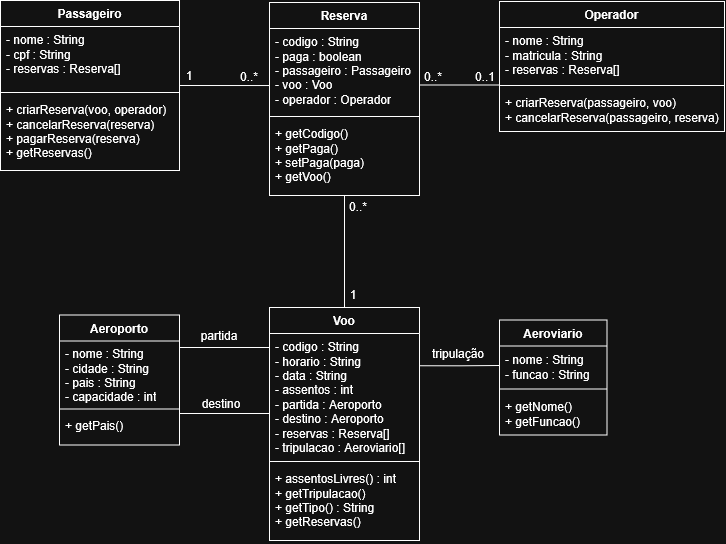

The diagram above was exported from draw.io. Its source (the exported page's mxGraphModel, read from the mxfile embedded in the PNG):
<mxGraphModel dx="1704" dy="905" grid="1" gridSize="10" guides="1" tooltips="1" connect="1" arrows="1" fold="1" page="1" pageScale="1" pageWidth="827" pageHeight="1169" math="0" shadow="0">
  <root>
    <mxCell id="0" />
    <mxCell id="1" parent="0" />
    <mxCell id="EJBQA3TzlH7F6eQ_R9ez-40" parent="1" style="swimlane;fontStyle=1;align=center;verticalAlign=top;childLayout=stackLayout;horizontal=1;startSize=26;horizontalStack=0;resizeParent=1;resizeParentMax=0;resizeLast=0;collapsible=1;marginBottom=0;whiteSpace=wrap;html=1;" value="&lt;div&gt;Passageiro&lt;/div&gt;" vertex="1">
      <mxGeometry height="170" width="179" x="40" y="300" as="geometry" />
    </mxCell>
    <mxCell id="EJBQA3TzlH7F6eQ_R9ez-41" parent="EJBQA3TzlH7F6eQ_R9ez-40" style="text;strokeColor=none;fillColor=none;align=left;verticalAlign=top;spacingLeft=4;spacingRight=4;overflow=hidden;rotatable=0;points=[[0,0.5],[1,0.5]];portConstraint=eastwest;whiteSpace=wrap;html=1;" value="&lt;div&gt;- nome : String&amp;nbsp;&lt;/div&gt;&lt;div&gt;- cpf : String&lt;/div&gt;&lt;div&gt;- reservas : Reserva[]&lt;/div&gt;&lt;div&gt;&lt;br&gt;&lt;/div&gt;" vertex="1">
      <mxGeometry height="62" width="179" y="26" as="geometry" />
    </mxCell>
    <mxCell id="EJBQA3TzlH7F6eQ_R9ez-42" parent="EJBQA3TzlH7F6eQ_R9ez-40" style="line;strokeWidth=1;fillColor=none;align=left;verticalAlign=middle;spacingTop=-1;spacingLeft=3;spacingRight=3;rotatable=0;labelPosition=right;points=[];portConstraint=eastwest;strokeColor=inherit;labelPerimeter=1;" value="" vertex="1">
      <mxGeometry height="8" width="179" y="88" as="geometry" />
    </mxCell>
    <mxCell id="EJBQA3TzlH7F6eQ_R9ez-43" parent="EJBQA3TzlH7F6eQ_R9ez-40" style="text;strokeColor=none;fillColor=none;align=left;verticalAlign=top;spacingLeft=4;spacingRight=4;overflow=hidden;rotatable=0;points=[[0,0.5],[1,0.5]];portConstraint=eastwest;whiteSpace=wrap;html=1;" value="+ criarReserva(voo, operador)&lt;br/&gt;+ cancelarReserva(reserva)&lt;br/&gt;+ pagarReserva(reserva)&lt;br/&gt;+ getReservas()" vertex="1">
      <mxGeometry height="74" width="179" y="96" as="geometry" />
    </mxCell>
    <mxCell id="EJBQA3TzlH7F6eQ_R9ez-44" edge="1" parent="1" style="edgeStyle=none;curved=1;rounded=0;curveGeometry=1;orthogonalLoop=1;jettySize=auto;html=1;exitX=0;exitY=0.75;exitDx=0;exitDy=0;entryX=1;entryY=0.5;entryDx=0;entryDy=0;fontSize=12;defaultLabelBackgroundColor=page;labelPadding=0 4;startSize=8;endSize=8;endArrow=none;endFill=0;">
      <mxGeometry relative="1" as="geometry">
        <mxPoint x="539" y="384.5" as="sourcePoint" />
        <mxPoint x="459" y="384.5" as="targetPoint" />
      </mxGeometry>
    </mxCell>
    <mxCell id="EJBQA3TzlH7F6eQ_R9ez-45" parent="1" style="swimlane;fontStyle=1;align=center;verticalAlign=top;childLayout=stackLayout;horizontal=1;startSize=26;horizontalStack=0;resizeParent=1;resizeParentMax=0;resizeLast=0;collapsible=1;marginBottom=0;whiteSpace=wrap;html=1;" value="Operador" vertex="1">
      <mxGeometry height="130" width="225" x="539" y="301" as="geometry" />
    </mxCell>
    <mxCell id="EJBQA3TzlH7F6eQ_R9ez-46" parent="EJBQA3TzlH7F6eQ_R9ez-45" style="text;strokeColor=none;fillColor=none;align=left;verticalAlign=top;spacingLeft=4;spacingRight=4;overflow=hidden;rotatable=0;points=[[0,0.5],[1,0.5]];portConstraint=eastwest;whiteSpace=wrap;html=1;" value="- nome : String&lt;br/&gt;- matricula : String&lt;br/&gt;- reservas : Reserva[]" vertex="1">
      <mxGeometry height="54" width="225" y="26" as="geometry" />
    </mxCell>
    <mxCell id="EJBQA3TzlH7F6eQ_R9ez-47" parent="EJBQA3TzlH7F6eQ_R9ez-45" style="line;strokeWidth=1;fillColor=none;align=left;verticalAlign=middle;spacingTop=-1;spacingLeft=3;spacingRight=3;rotatable=0;labelPosition=right;points=[];portConstraint=eastwest;strokeColor=inherit;labelPerimeter=1;" value="" vertex="1">
      <mxGeometry height="8" width="225" y="80" as="geometry" />
    </mxCell>
    <mxCell id="EJBQA3TzlH7F6eQ_R9ez-48" parent="EJBQA3TzlH7F6eQ_R9ez-45" style="text;strokeColor=none;fillColor=none;align=left;verticalAlign=top;spacingLeft=4;spacingRight=4;overflow=hidden;rotatable=0;points=[[0,0.5],[1,0.5]];portConstraint=eastwest;whiteSpace=wrap;html=1;" value="+ criarReserva(passageiro, voo)&lt;br/&gt;+ cancelarReserva(passageiro, reserva)" vertex="1">
      <mxGeometry height="42" width="225" y="88" as="geometry" />
    </mxCell>
    <mxCell id="EJBQA3TzlH7F6eQ_R9ez-49" edge="1" parent="1" source="EJBQA3TzlH7F6eQ_R9ez-50" style="edgeStyle=orthogonalEdgeStyle;rounded=0;orthogonalLoop=1;jettySize=auto;html=1;exitX=1;exitY=0.25;exitDx=0;exitDy=0;entryX=0;entryY=0.5;entryDx=0;entryDy=0;defaultLabelBackgroundColor=page;labelPadding=0 4;endArrow=none;endFill=0;" target="EJBQA3TzlH7F6eQ_R9ez-64">
      <mxGeometry relative="1" as="geometry" />
    </mxCell>
    <mxCell id="EJBQA3TzlH7F6eQ_R9ez-50" parent="1" style="swimlane;fontStyle=1;align=center;verticalAlign=top;childLayout=stackLayout;horizontal=1;startSize=26;horizontalStack=0;resizeParent=1;resizeParentMax=0;resizeLast=0;collapsible=1;marginBottom=0;whiteSpace=wrap;html=1;" value="Voo" vertex="1">
      <mxGeometry height="233" width="150" x="309" y="607" as="geometry" />
    </mxCell>
    <mxCell id="EJBQA3TzlH7F6eQ_R9ez-51" parent="EJBQA3TzlH7F6eQ_R9ez-50" style="text;strokeColor=none;fillColor=none;align=left;verticalAlign=top;spacingLeft=4;spacingRight=4;overflow=hidden;rotatable=0;points=[[0,0.5],[1,0.5]];portConstraint=eastwest;whiteSpace=wrap;html=1;" value="- codigo : String&lt;br/&gt;- horario : String&lt;br/&gt;- data : String&lt;br/&gt;- assentos : int&lt;br/&gt;- partida : Aeroporto&lt;br/&gt;- destino : Aeroporto&lt;br/&gt;- reservas : Reserva[]&lt;br/&gt;- tripulacao : Aeroviario[]" vertex="1">
      <mxGeometry height="124" width="150" y="26" as="geometry" />
    </mxCell>
    <mxCell id="EJBQA3TzlH7F6eQ_R9ez-52" parent="EJBQA3TzlH7F6eQ_R9ez-50" style="line;strokeWidth=1;fillColor=none;align=left;verticalAlign=middle;spacingTop=-1;spacingLeft=3;spacingRight=3;rotatable=0;labelPosition=right;points=[];portConstraint=eastwest;strokeColor=inherit;labelPerimeter=1;" value="" vertex="1">
      <mxGeometry height="8" width="150" y="150" as="geometry" />
    </mxCell>
    <mxCell id="EJBQA3TzlH7F6eQ_R9ez-53" parent="EJBQA3TzlH7F6eQ_R9ez-50" style="text;strokeColor=none;fillColor=none;align=left;verticalAlign=top;spacingLeft=4;spacingRight=4;overflow=hidden;rotatable=0;points=[[0,0.5],[1,0.5]];portConstraint=eastwest;whiteSpace=wrap;html=1;" value="+ assentosLivres() : int&lt;br/&gt;+ getTripulacao()&lt;br/&gt;+ getTipo() : String&lt;br/&gt;+ getReservas()" vertex="1">
      <mxGeometry height="75" width="150" y="158" as="geometry" />
    </mxCell>
    <mxCell id="EJBQA3TzlH7F6eQ_R9ez-54" edge="1" parent="1" source="EJBQA3TzlH7F6eQ_R9ez-55" style="edgeStyle=orthogonalEdgeStyle;rounded=0;orthogonalLoop=1;jettySize=auto;html=1;exitX=0.5;exitY=1;exitDx=0;exitDy=0;entryX=0.5;entryY=0;entryDx=0;entryDy=0;defaultLabelBackgroundColor=page;labelPadding=0 4;endArrow=none;endFill=0;" target="EJBQA3TzlH7F6eQ_R9ez-50">
      <mxGeometry relative="1" as="geometry" />
    </mxCell>
    <mxCell id="EJBQA3TzlH7F6eQ_R9ez-55" parent="1" style="swimlane;fontStyle=1;align=center;verticalAlign=top;childLayout=stackLayout;horizontal=1;startSize=26;horizontalStack=0;resizeParent=1;resizeParentMax=0;resizeLast=0;collapsible=1;marginBottom=0;whiteSpace=wrap;html=1;" value="Reserva" vertex="1">
      <mxGeometry height="193" width="150" x="309" y="302" as="geometry" />
    </mxCell>
    <mxCell id="EJBQA3TzlH7F6eQ_R9ez-56" parent="EJBQA3TzlH7F6eQ_R9ez-55" style="text;strokeColor=none;fillColor=none;align=left;verticalAlign=top;spacingLeft=4;spacingRight=4;overflow=hidden;rotatable=0;points=[[0,0.5],[1,0.5]];portConstraint=eastwest;whiteSpace=wrap;html=1;" value="- codigo : String&lt;br/&gt;- paga : boolean&lt;br/&gt;- passageiro : Passageiro&lt;br/&gt;- voo : Voo&lt;br/&gt;- operador : Operador" vertex="1">
      <mxGeometry height="84" width="150" y="26" as="geometry" />
    </mxCell>
    <mxCell id="EJBQA3TzlH7F6eQ_R9ez-57" parent="EJBQA3TzlH7F6eQ_R9ez-55" style="line;strokeWidth=1;fillColor=none;align=left;verticalAlign=middle;spacingTop=-1;spacingLeft=3;spacingRight=3;rotatable=0;labelPosition=right;points=[];portConstraint=eastwest;strokeColor=inherit;labelPerimeter=1;" value="" vertex="1">
      <mxGeometry height="8" width="150" y="110" as="geometry" />
    </mxCell>
    <mxCell id="EJBQA3TzlH7F6eQ_R9ez-58" parent="EJBQA3TzlH7F6eQ_R9ez-55" style="text;strokeColor=none;fillColor=none;align=left;verticalAlign=top;spacingLeft=4;spacingRight=4;overflow=hidden;rotatable=0;points=[[0,0.5],[1,0.5]];portConstraint=eastwest;whiteSpace=wrap;html=1;" value="+ getCodigo()&lt;br/&gt;+ getPaga()&lt;br/&gt;+ setPaga(paga)&lt;br/&gt;+ getVoo()" vertex="1">
      <mxGeometry height="75" width="150" y="118" as="geometry" />
    </mxCell>
    <mxCell id="EJBQA3TzlH7F6eQ_R9ez-59" parent="1" style="swimlane;fontStyle=1;align=center;verticalAlign=top;childLayout=stackLayout;horizontal=1;startSize=26;horizontalStack=0;resizeParent=1;resizeParentMax=0;resizeLast=0;collapsible=1;marginBottom=0;whiteSpace=wrap;html=1;" value="Aeroporto" vertex="1">
      <mxGeometry height="130" width="120" x="99" y="614.5" as="geometry" />
    </mxCell>
    <mxCell id="EJBQA3TzlH7F6eQ_R9ez-60" parent="EJBQA3TzlH7F6eQ_R9ez-59" style="text;strokeColor=none;fillColor=none;align=left;verticalAlign=top;spacingLeft=4;spacingRight=4;overflow=hidden;rotatable=0;points=[[0,0.5],[1,0.5]];portConstraint=eastwest;whiteSpace=wrap;html=1;" value="- nome : String&lt;br/&gt;- cidade : String&lt;br/&gt;- pais : String&lt;br/&gt;- capacidade : int" vertex="1">
      <mxGeometry height="64" width="120" y="26" as="geometry" />
    </mxCell>
    <mxCell id="EJBQA3TzlH7F6eQ_R9ez-61" parent="EJBQA3TzlH7F6eQ_R9ez-59" style="line;strokeWidth=1;fillColor=none;align=left;verticalAlign=middle;spacingTop=-1;spacingLeft=3;spacingRight=3;rotatable=0;labelPosition=right;points=[];portConstraint=eastwest;strokeColor=inherit;labelPerimeter=1;" value="" vertex="1">
      <mxGeometry height="8" width="120" y="90" as="geometry" />
    </mxCell>
    <mxCell id="EJBQA3TzlH7F6eQ_R9ez-62" parent="EJBQA3TzlH7F6eQ_R9ez-59" style="text;strokeColor=none;fillColor=none;align=left;verticalAlign=top;spacingLeft=4;spacingRight=4;overflow=hidden;rotatable=0;points=[[0,0.5],[1,0.5]];portConstraint=eastwest;whiteSpace=wrap;html=1;" value="+ getPais()" vertex="1">
      <mxGeometry height="32" width="120" y="98" as="geometry" />
    </mxCell>
    <mxCell id="EJBQA3TzlH7F6eQ_R9ez-63" parent="1" style="swimlane;fontStyle=1;align=center;verticalAlign=top;childLayout=stackLayout;horizontal=1;startSize=26;horizontalStack=0;resizeParent=1;resizeParentMax=0;resizeLast=0;collapsible=1;marginBottom=0;whiteSpace=wrap;html=1;" value="Aeroviario" vertex="1">
      <mxGeometry height="115" width="107.5" x="539" y="619.5" as="geometry" />
    </mxCell>
    <mxCell id="EJBQA3TzlH7F6eQ_R9ez-64" parent="EJBQA3TzlH7F6eQ_R9ez-63" style="text;strokeColor=none;fillColor=none;align=left;verticalAlign=top;spacingLeft=4;spacingRight=4;overflow=hidden;rotatable=0;points=[[0,0.5],[1,0.5]];portConstraint=eastwest;whiteSpace=wrap;html=1;" value="&lt;div&gt;- nome : String&amp;nbsp;&lt;/div&gt;&lt;div&gt;- funcao : String&lt;/div&gt;" vertex="1">
      <mxGeometry height="39" width="107.5" y="26" as="geometry" />
    </mxCell>
    <mxCell id="EJBQA3TzlH7F6eQ_R9ez-65" parent="EJBQA3TzlH7F6eQ_R9ez-63" style="line;strokeWidth=1;fillColor=none;align=left;verticalAlign=middle;spacingTop=-1;spacingLeft=3;spacingRight=3;rotatable=0;labelPosition=right;points=[];portConstraint=eastwest;strokeColor=inherit;labelPerimeter=1;" value="" vertex="1">
      <mxGeometry height="8" width="107.5" y="65" as="geometry" />
    </mxCell>
    <mxCell id="EJBQA3TzlH7F6eQ_R9ez-66" parent="EJBQA3TzlH7F6eQ_R9ez-63" style="text;strokeColor=none;fillColor=none;align=left;verticalAlign=top;spacingLeft=4;spacingRight=4;overflow=hidden;rotatable=0;points=[[0,0.5],[1,0.5]];portConstraint=eastwest;whiteSpace=wrap;html=1;" value="&lt;div&gt;+ getNome()&amp;nbsp;&lt;/div&gt;&lt;div&gt;+ getFuncao()&lt;/div&gt;" vertex="1">
      <mxGeometry height="42" width="107.5" y="73" as="geometry" />
    </mxCell>
    <mxCell id="EJBQA3TzlH7F6eQ_R9ez-67" edge="1" parent="1" source="EJBQA3TzlH7F6eQ_R9ez-59" style="edgeStyle=orthogonalEdgeStyle;rounded=0;orthogonalLoop=1;jettySize=auto;html=1;exitX=1;exitY=0.25;exitDx=0;exitDy=0;entryX=-0.053;entryY=0.113;entryDx=0;entryDy=0;entryPerimeter=0;defaultLabelBackgroundColor=page;labelPadding=0 4;endArrow=none;endFill=0;" target="EJBQA3TzlH7F6eQ_R9ez-51">
      <mxGeometry relative="1" x="-0.1996" as="geometry">
        <Array as="points">
          <mxPoint x="309" y="647.01" />
          <mxPoint x="309" y="647.01" />
        </Array>
      </mxGeometry>
    </mxCell>
    <mxCell id="EJBQA3TzlH7F6eQ_R9ez-68" edge="1" parent="1" style="edgeStyle=orthogonalEdgeStyle;rounded=0;orthogonalLoop=1;jettySize=auto;html=1;exitX=1;exitY=0.75;exitDx=0;exitDy=0;defaultLabelBackgroundColor=page;labelPadding=0 4;endArrow=none;endFill=0;">
      <mxGeometry relative="1" x="-0.12" as="geometry">
        <Array as="points">
          <mxPoint x="309" y="712.99" />
          <mxPoint x="309" y="712.99" />
        </Array>
        <mxPoint x="219" y="713" as="sourcePoint" />
        <mxPoint x="299" y="712.99" as="targetPoint" />
      </mxGeometry>
    </mxCell>
    <mxCell id="EJBQA3TzlH7F6eQ_R9ez-69" edge="1" parent="1" source="EJBQA3TzlH7F6eQ_R9ez-40" style="edgeStyle=orthogonalEdgeStyle;rounded=0;orthogonalLoop=1;jettySize=auto;html=1;exitX=1;exitY=0.5;exitDx=0;exitDy=0;entryX=0.003;entryY=0.679;entryDx=0;entryDy=0;entryPerimeter=0;defaultLabelBackgroundColor=page;labelPadding=0 4;endArrow=none;endFill=0;" target="EJBQA3TzlH7F6eQ_R9ez-56">
      <mxGeometry relative="1" as="geometry" />
    </mxCell>
    <mxCell id="EJBQA3TzlH7F6eQ_R9ez-70" parent="1" style="text;html=1;whiteSpace=wrap;strokeColor=none;fillColor=none;align=center;verticalAlign=middle;rounded=0;" value="1" vertex="1">
      <mxGeometry height="20" width="20" x="219" y="365" as="geometry" />
    </mxCell>
    <mxCell id="EJBQA3TzlH7F6eQ_R9ez-71" parent="1" style="text;html=1;whiteSpace=wrap;strokeColor=none;fillColor=none;align=center;verticalAlign=middle;rounded=0;" value="0..*" vertex="1">
      <mxGeometry height="20" width="20" x="279" y="366" as="geometry" />
    </mxCell>
    <mxCell id="EJBQA3TzlH7F6eQ_R9ez-72" parent="1" style="text;html=1;whiteSpace=wrap;strokeColor=none;fillColor=none;align=center;verticalAlign=middle;rounded=0;" value="0..*" vertex="1">
      <mxGeometry height="20" width="20" x="463" y="366" as="geometry" />
    </mxCell>
    <mxCell id="EJBQA3TzlH7F6eQ_R9ez-73" parent="1" style="text;html=1;whiteSpace=wrap;strokeColor=none;fillColor=none;align=center;verticalAlign=middle;rounded=0;" value="0..1" vertex="1">
      <mxGeometry height="20" width="20" x="515" y="366" as="geometry" />
    </mxCell>
    <mxCell id="EJBQA3TzlH7F6eQ_R9ez-74" parent="1" style="text;html=1;whiteSpace=wrap;strokeColor=none;fillColor=none;align=center;verticalAlign=middle;rounded=0;" value="0..*" vertex="1">
      <mxGeometry height="20" width="20" x="388" y="496" as="geometry" />
    </mxCell>
    <mxCell id="EJBQA3TzlH7F6eQ_R9ez-75" parent="1" style="text;html=1;whiteSpace=wrap;strokeColor=none;fillColor=none;align=center;verticalAlign=middle;rounded=0;" value="1" vertex="1">
      <mxGeometry height="20" width="20" x="383" y="584" as="geometry" />
    </mxCell>
    <mxCell id="EJBQA3TzlH7F6eQ_R9ez-76" parent="1" style="text;html=1;whiteSpace=wrap;strokeColor=none;fillColor=none;align=center;verticalAlign=middle;rounded=0;" value="partida" vertex="1">
      <mxGeometry height="30" width="60" x="229" y="619.5" as="geometry" />
    </mxCell>
    <mxCell id="EJBQA3TzlH7F6eQ_R9ez-77" parent="1" style="text;html=1;whiteSpace=wrap;strokeColor=none;fillColor=none;align=center;verticalAlign=middle;rounded=0;" value="destino" vertex="1">
      <mxGeometry height="30" width="60" x="231" y="687.5" as="geometry" />
    </mxCell>
    <mxCell id="EJBQA3TzlH7F6eQ_R9ez-78" parent="1" style="text;html=1;whiteSpace=wrap;strokeColor=none;fillColor=none;align=center;verticalAlign=middle;rounded=0;" value="tripulação" vertex="1">
      <mxGeometry height="30" width="60" x="468" y="638" as="geometry" />
    </mxCell>
  </root>
</mxGraphModel>